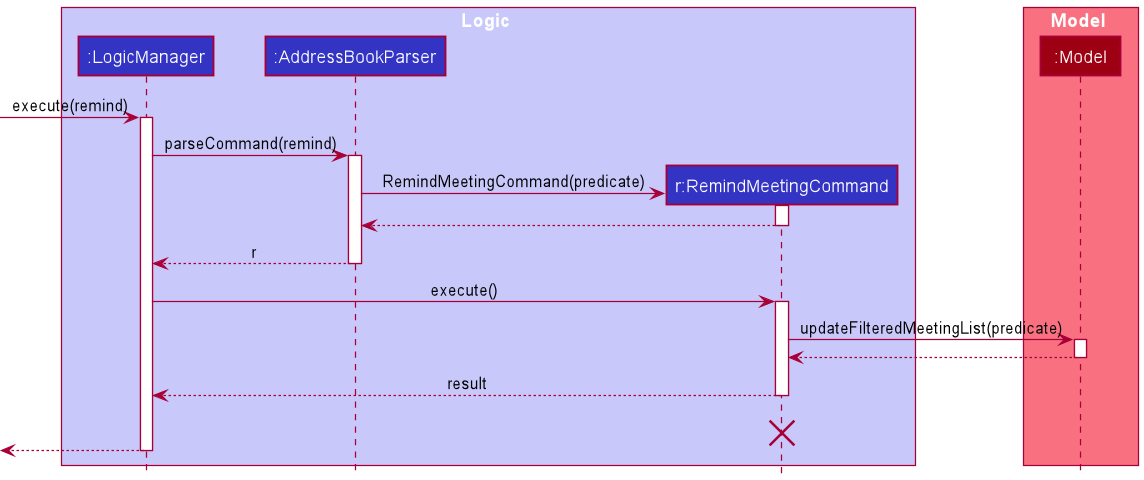

The diagram above was rendered by PlantUML. Its source (embedded in the PNG):
@startuml
!include style.puml

box Logic LOGIC_COLOR_T1
participant ":LogicManager" as LogicManager LOGIC_COLOR
participant ":AddressBookParser" as AddressBookParser LOGIC_COLOR
participant "r:RemindMeetingCommand" as RemindMeetingCommand LOGIC_COLOR
end box

box Model MODEL_COLOR_T1
participant ":Model" as Model MODEL_COLOR
end box

[-> LogicManager : execute(remind)
activate LogicManager

LogicManager -> AddressBookParser : parseCommand(remind)
activate AddressBookParser

create RemindMeetingCommand
AddressBookParser -> RemindMeetingCommand: RemindMeetingCommand(predicate)
activate RemindMeetingCommand

RemindMeetingCommand --> AddressBookParser
deactivate RemindMeetingCommand

AddressBookParser --> LogicManager : r
deactivate AddressBookParser

LogicManager -> RemindMeetingCommand : execute()
activate RemindMeetingCommand

RemindMeetingCommand -> Model : updateFilteredMeetingList(predicate)
activate Model

Model --> RemindMeetingCommand
deactivate Model

RemindMeetingCommand --> LogicManager : result
deactivate RemindMeetingCommand
RemindMeetingCommand -[hidden]-> LogicManager : result
destroy RemindMeetingCommand

[<--LogicManager
deactivate LogicManager
@enduml